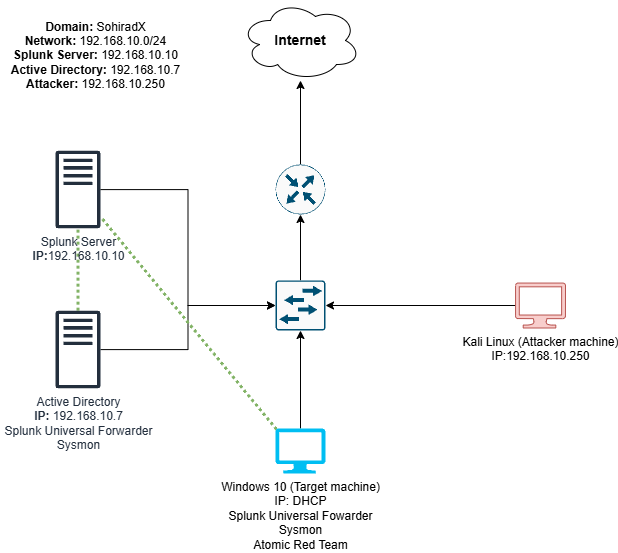

The diagram above was exported from draw.io. Its source (the exported page's mxGraphModel, read from the mxfile embedded in the PNG):
<mxGraphModel dx="896" dy="683" grid="1" gridSize="10" guides="1" tooltips="1" connect="1" arrows="1" fold="1" page="1" pageScale="1" pageWidth="850" pageHeight="1100" math="0" shadow="0">
  <root>
    <mxCell id="0" />
    <mxCell id="1" parent="0" />
    <mxCell id="E66E2ysH1Skihc79nAHr-14" style="edgeStyle=orthogonalEdgeStyle;rounded=0;orthogonalLoop=1;jettySize=auto;html=1;" parent="1" source="E66E2ysH1Skihc79nAHr-1" target="E66E2ysH1Skihc79nAHr-6" edge="1">
      <mxGeometry relative="1" as="geometry" />
    </mxCell>
    <mxCell id="E66E2ysH1Skihc79nAHr-20" style="edgeStyle=orthogonalEdgeStyle;rounded=0;orthogonalLoop=1;jettySize=auto;html=1;dashed=1;dashPattern=1 1;fillColor=#d5e8d4;strokeColor=#82b366;endArrow=none;endFill=0;strokeWidth=3;" parent="1" source="E66E2ysH1Skihc79nAHr-1" target="E66E2ysH1Skihc79nAHr-2" edge="1">
      <mxGeometry relative="1" as="geometry" />
    </mxCell>
    <mxCell id="E66E2ysH1Skihc79nAHr-1" value="Active Directory&lt;div&gt;&lt;b&gt;IP: &lt;/b&gt;192.168.10.7&lt;/div&gt;&lt;div&gt;Splunk Universal Forwarder&lt;/div&gt;&lt;div&gt;Sysmon&lt;/div&gt;" style="sketch=0;outlineConnect=0;fontColor=#232F3E;gradientColor=none;fillColor=#232F3D;strokeColor=none;dashed=0;verticalLabelPosition=bottom;verticalAlign=top;align=center;html=1;fontSize=12;fontStyle=0;aspect=fixed;pointerEvents=1;shape=mxgraph.aws4.traditional_server;" parent="1" vertex="1">
      <mxGeometry x="170" y="410" width="45" height="78" as="geometry" />
    </mxCell>
    <mxCell id="E66E2ysH1Skihc79nAHr-2" value="Splunk Server&lt;div&gt;&lt;b&gt;IP:&lt;/b&gt;192.168.10.10&lt;/div&gt;" style="sketch=0;outlineConnect=0;fontColor=#232F3E;gradientColor=none;fillColor=#232F3D;strokeColor=none;dashed=0;verticalLabelPosition=bottom;verticalAlign=top;align=center;html=1;fontSize=12;fontStyle=0;aspect=fixed;pointerEvents=1;shape=mxgraph.aws4.traditional_server;" parent="1" vertex="1">
      <mxGeometry x="170" y="250" width="45" height="78" as="geometry" />
    </mxCell>
    <mxCell id="E66E2ysH1Skihc79nAHr-9" value="" style="edgeStyle=orthogonalEdgeStyle;rounded=0;orthogonalLoop=1;jettySize=auto;html=1;" parent="1" source="E66E2ysH1Skihc79nAHr-3" target="E66E2ysH1Skihc79nAHr-6" edge="1">
      <mxGeometry relative="1" as="geometry" />
    </mxCell>
    <mxCell id="E66E2ysH1Skihc79nAHr-19" style="rounded=0;orthogonalLoop=1;jettySize=auto;html=1;exitX=0.02;exitY=0.02;exitDx=0;exitDy=0;exitPerimeter=0;dashed=1;fillColor=#d5e8d4;strokeColor=#82b366;endArrow=none;endFill=0;dashPattern=1 1;strokeWidth=3;" parent="1" source="E66E2ysH1Skihc79nAHr-3" target="E66E2ysH1Skihc79nAHr-2" edge="1">
      <mxGeometry relative="1" as="geometry" />
    </mxCell>
    <mxCell id="E66E2ysH1Skihc79nAHr-3" value="Windows 10 (Target machine)&lt;div&gt;IP: DHCP&lt;/div&gt;&lt;div&gt;Splunk Universal Fowarder&lt;/div&gt;&lt;div&gt;Sysmon&lt;/div&gt;&lt;div&gt;Atomic Red Team&lt;/div&gt;" style="verticalLabelPosition=bottom;html=1;verticalAlign=top;align=center;strokeColor=none;fillColor=#00BEF2;shape=mxgraph.azure.computer;pointerEvents=1;" parent="1" vertex="1">
      <mxGeometry x="390" y="528" width="50" height="45" as="geometry" />
    </mxCell>
    <mxCell id="E66E2ysH1Skihc79nAHr-11" value="" style="edgeStyle=orthogonalEdgeStyle;rounded=0;orthogonalLoop=1;jettySize=auto;html=1;" parent="1" source="E66E2ysH1Skihc79nAHr-4" target="E66E2ysH1Skihc79nAHr-6" edge="1">
      <mxGeometry relative="1" as="geometry" />
    </mxCell>
    <mxCell id="E66E2ysH1Skihc79nAHr-4" value="Kali Linux (Attacker machine)&lt;div&gt;IP:192.168.10.250&lt;/div&gt;" style="verticalLabelPosition=bottom;html=1;verticalAlign=top;align=center;strokeColor=#b85450;fillColor=#f8cecc;shape=mxgraph.azure.computer;pointerEvents=1;" parent="1" vertex="1">
      <mxGeometry x="630" y="382.5" width="50" height="45" as="geometry" />
    </mxCell>
    <mxCell id="E66E2ysH1Skihc79nAHr-12" value="" style="edgeStyle=orthogonalEdgeStyle;rounded=0;orthogonalLoop=1;jettySize=auto;html=1;" parent="1" source="E66E2ysH1Skihc79nAHr-6" target="E66E2ysH1Skihc79nAHr-7" edge="1">
      <mxGeometry relative="1" as="geometry" />
    </mxCell>
    <mxCell id="E66E2ysH1Skihc79nAHr-6" value="" style="sketch=0;points=[[0.015,0.015,0],[0.985,0.015,0],[0.985,0.985,0],[0.015,0.985,0],[0.25,0,0],[0.5,0,0],[0.75,0,0],[1,0.25,0],[1,0.5,0],[1,0.75,0],[0.75,1,0],[0.5,1,0],[0.25,1,0],[0,0.75,0],[0,0.5,0],[0,0.25,0]];verticalLabelPosition=bottom;html=1;verticalAlign=top;aspect=fixed;align=center;pointerEvents=1;shape=mxgraph.cisco19.rect;prIcon=l2_switch;fillColor=#FAFAFA;strokeColor=#005073;" parent="1" vertex="1">
      <mxGeometry x="390" y="380" width="50" height="50" as="geometry" />
    </mxCell>
    <mxCell id="E66E2ysH1Skihc79nAHr-15" value="" style="edgeStyle=orthogonalEdgeStyle;rounded=0;orthogonalLoop=1;jettySize=auto;html=1;" parent="1" source="E66E2ysH1Skihc79nAHr-7" target="E66E2ysH1Skihc79nAHr-8" edge="1">
      <mxGeometry relative="1" as="geometry" />
    </mxCell>
    <mxCell id="E66E2ysH1Skihc79nAHr-7" value="" style="sketch=0;points=[[0.5,0,0],[1,0.5,0],[0.5,1,0],[0,0.5,0],[0.145,0.145,0],[0.8555,0.145,0],[0.855,0.8555,0],[0.145,0.855,0]];verticalLabelPosition=bottom;html=1;verticalAlign=top;aspect=fixed;align=center;pointerEvents=1;shape=mxgraph.cisco19.rect;prIcon=router;fillColor=#FAFAFA;strokeColor=#005073;" parent="1" vertex="1">
      <mxGeometry x="390" y="264" width="50" height="50" as="geometry" />
    </mxCell>
    <mxCell id="E66E2ysH1Skihc79nAHr-8" value="&lt;font style=&quot;font-size: 14px;&quot;&gt;&lt;b&gt;Internet&lt;/b&gt;&lt;/font&gt;" style="ellipse;shape=cloud;whiteSpace=wrap;html=1;" parent="1" vertex="1">
      <mxGeometry x="355" y="100" width="120" height="80" as="geometry" />
    </mxCell>
    <mxCell id="E66E2ysH1Skihc79nAHr-13" style="edgeStyle=orthogonalEdgeStyle;rounded=0;orthogonalLoop=1;jettySize=auto;html=1;entryX=0;entryY=0.5;entryDx=0;entryDy=0;entryPerimeter=0;" parent="1" source="E66E2ysH1Skihc79nAHr-2" target="E66E2ysH1Skihc79nAHr-6" edge="1">
      <mxGeometry relative="1" as="geometry" />
    </mxCell>
    <mxCell id="E66E2ysH1Skihc79nAHr-16" value="&lt;b&gt;Domain:&lt;/b&gt; SohiradX&lt;div&gt;&lt;b&gt;Network:&lt;/b&gt; 192.168.10.0/24&lt;/div&gt;&lt;div&gt;&lt;b&gt;Splunk Server:&lt;/b&gt; 192.168.10.10&lt;/div&gt;&lt;div&gt;&lt;b&gt;Active Directory:&lt;/b&gt; 192.168.10.7&lt;/div&gt;&lt;div&gt;&lt;b&gt;Attacker:&lt;/b&gt; 192.168.10.250&lt;/div&gt;" style="text;html=1;align=center;verticalAlign=middle;resizable=0;points=[];autosize=1;strokeColor=none;fillColor=none;" parent="1" vertex="1">
      <mxGeometry x="115" y="110" width="190" height="90" as="geometry" />
    </mxCell>
  </root>
</mxGraphModel>